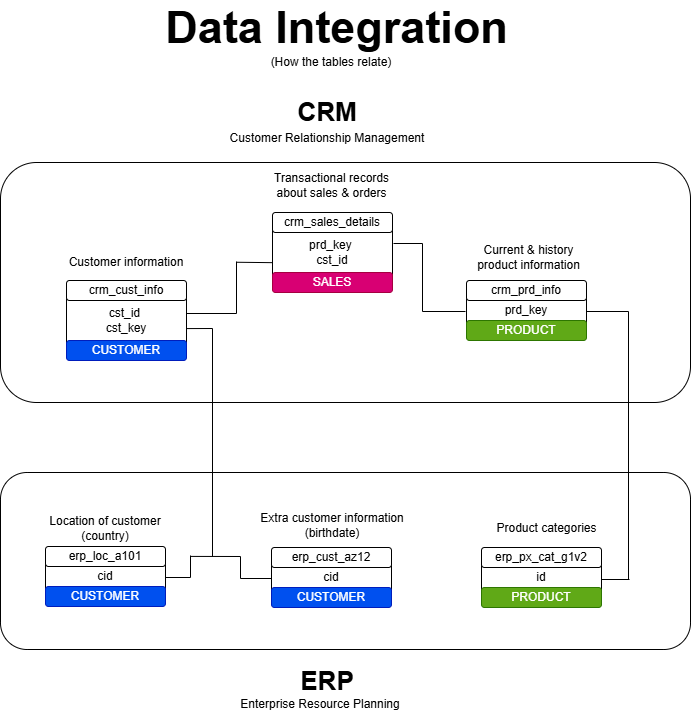

The diagram above was exported from draw.io. Its source (the exported page's mxGraphModel, read from the mxfile embedded in the PNG):
<mxGraphModel dx="690" dy="513" grid="0" gridSize="10" guides="1" tooltips="1" connect="1" arrows="1" fold="1" page="0" pageScale="1" pageWidth="850" pageHeight="1100" math="0" shadow="0">
  <root>
    <mxCell id="0" />
    <mxCell id="1" parent="0" />
    <mxCell id="_YFnIGqV9huZd519IjZo-1" parent="1" style="rounded=1;whiteSpace=wrap;html=1;" value="" vertex="1">
      <mxGeometry height="177" width="690" x="54" y="539" as="geometry" />
    </mxCell>
    <mxCell id="_YFnIGqV9huZd519IjZo-2" parent="1" style="rounded=1;whiteSpace=wrap;html=1;" value="" vertex="1">
      <mxGeometry height="240" width="690" x="54" y="229" as="geometry" />
    </mxCell>
    <mxCell id="_YFnIGqV9huZd519IjZo-3" parent="1" style="rounded=1;whiteSpace=wrap;html=1;" value="cst_id&amp;nbsp;&lt;div&gt;cst_key&lt;/div&gt;" vertex="1">
      <mxGeometry height="80" width="120" x="120" y="347" as="geometry" />
    </mxCell>
    <mxCell id="_YFnIGqV9huZd519IjZo-4" parent="1" style="rounded=1;whiteSpace=wrap;html=1;" value="prd_key" vertex="1">
      <mxGeometry height="60" width="120" x="520" y="347" as="geometry" />
    </mxCell>
    <mxCell id="_YFnIGqV9huZd519IjZo-11" parent="1" style="rounded=1;whiteSpace=wrap;html=1;" value="crm_cust_info" vertex="1">
      <mxGeometry height="20" width="120" x="120" y="347" as="geometry" />
    </mxCell>
    <mxCell id="_YFnIGqV9huZd519IjZo-12" edge="1" parent="1" source="_YFnIGqV9huZd519IjZo-11" style="edgeStyle=orthogonalEdgeStyle;rounded=0;orthogonalLoop=1;jettySize=auto;html=1;exitX=0.5;exitY=1;exitDx=0;exitDy=0;" target="_YFnIGqV9huZd519IjZo-11">
      <mxGeometry relative="1" as="geometry" />
    </mxCell>
    <mxCell id="_YFnIGqV9huZd519IjZo-13" parent="1" style="rounded=1;whiteSpace=wrap;html=1;fillColor=#0050ef;strokeColor=#001DBC;fontColor=#ffffff;" value="CUSTOMER" vertex="1">
      <mxGeometry height="20" width="120" x="120" y="407" as="geometry" />
    </mxCell>
    <mxCell id="_YFnIGqV9huZd519IjZo-16" parent="1" style="rounded=1;whiteSpace=wrap;html=1;" value="prd_key&amp;nbsp;&lt;div&gt;cst_id&lt;/div&gt;" vertex="1">
      <mxGeometry height="80" width="120" x="326" y="279" as="geometry" />
    </mxCell>
    <mxCell id="_YFnIGqV9huZd519IjZo-17" parent="1" style="rounded=1;whiteSpace=wrap;html=1;" value="crm_sales_details" vertex="1">
      <mxGeometry height="20" width="120" x="326" y="279" as="geometry" />
    </mxCell>
    <mxCell id="_YFnIGqV9huZd519IjZo-18" edge="1" parent="1" source="_YFnIGqV9huZd519IjZo-17" style="edgeStyle=orthogonalEdgeStyle;rounded=0;orthogonalLoop=1;jettySize=auto;html=1;exitX=0.5;exitY=1;exitDx=0;exitDy=0;" target="_YFnIGqV9huZd519IjZo-17">
      <mxGeometry relative="1" as="geometry" />
    </mxCell>
    <mxCell id="_YFnIGqV9huZd519IjZo-19" parent="1" style="rounded=1;whiteSpace=wrap;html=1;fillColor=#d80073;strokeColor=#A50040;fontColor=#ffffff;" value="SALES" vertex="1">
      <mxGeometry height="20" width="120" x="326" y="339" as="geometry" />
    </mxCell>
    <mxCell id="_YFnIGqV9huZd519IjZo-20" parent="1" style="rounded=1;whiteSpace=wrap;html=1;" value="crm_prd_info" vertex="1">
      <mxGeometry height="20" width="120" x="520" y="347" as="geometry" />
    </mxCell>
    <mxCell id="_YFnIGqV9huZd519IjZo-21" parent="1" style="rounded=1;whiteSpace=wrap;html=1;fillColor=#60a917;strokeColor=#2D7600;fontColor=#ffffff;" value="PRODUCT" vertex="1">
      <mxGeometry height="20" width="120" x="520" y="387" as="geometry" />
    </mxCell>
    <mxCell id="_YFnIGqV9huZd519IjZo-22" parent="1" style="rounded=1;whiteSpace=wrap;html=1;" value="cid" vertex="1">
      <mxGeometry height="60" width="120" x="99" y="613" as="geometry" />
    </mxCell>
    <mxCell id="_YFnIGqV9huZd519IjZo-23" parent="1" style="rounded=1;whiteSpace=wrap;html=1;" value="erp_loc_a101" vertex="1">
      <mxGeometry height="20" width="120" x="99" y="613" as="geometry" />
    </mxCell>
    <mxCell id="_YFnIGqV9huZd519IjZo-24" parent="1" style="rounded=1;whiteSpace=wrap;html=1;fillColor=#0050ef;strokeColor=#001DBC;fontColor=#ffffff;" value="CUSTOMER" vertex="1">
      <mxGeometry height="20" width="120" x="99" y="653" as="geometry" />
    </mxCell>
    <mxCell id="_YFnIGqV9huZd519IjZo-25" parent="1" style="rounded=1;whiteSpace=wrap;html=1;" value="cid" vertex="1">
      <mxGeometry height="60" width="120" x="325" y="614" as="geometry" />
    </mxCell>
    <mxCell id="_YFnIGqV9huZd519IjZo-26" parent="1" style="rounded=1;whiteSpace=wrap;html=1;" value="erp_cust_az12" vertex="1">
      <mxGeometry height="20" width="120" x="325" y="614" as="geometry" />
    </mxCell>
    <mxCell id="_YFnIGqV9huZd519IjZo-27" parent="1" style="rounded=1;whiteSpace=wrap;html=1;fillColor=#0050ef;strokeColor=#001DBC;fontColor=#ffffff;" value="CUSTOMER" vertex="1">
      <mxGeometry height="20" width="120" x="325" y="654" as="geometry" />
    </mxCell>
    <mxCell id="_YFnIGqV9huZd519IjZo-28" parent="1" style="rounded=1;whiteSpace=wrap;html=1;" value="id" vertex="1">
      <mxGeometry height="60" width="120" x="535" y="614" as="geometry" />
    </mxCell>
    <mxCell id="_YFnIGqV9huZd519IjZo-29" parent="1" style="rounded=1;whiteSpace=wrap;html=1;" value="erp_px_cat_g1v2" vertex="1">
      <mxGeometry height="20" width="120" x="535" y="614" as="geometry" />
    </mxCell>
    <mxCell id="_YFnIGqV9huZd519IjZo-30" parent="1" style="rounded=1;whiteSpace=wrap;html=1;fillColor=#60a917;strokeColor=#2D7600;fontColor=#ffffff;" value="PRODUCT" vertex="1">
      <mxGeometry height="20" width="120" x="535" y="654" as="geometry" />
    </mxCell>
    <mxCell id="_YFnIGqV9huZd519IjZo-33" parent="1" style="text;html=1;whiteSpace=wrap;strokeColor=none;fillColor=none;align=center;verticalAlign=middle;rounded=0;strokeWidth=6;" value="&lt;b&gt;&lt;font style=&quot;font-size: 26px;&quot;&gt;CRM&lt;/font&gt;&lt;/b&gt;" vertex="1">
      <mxGeometry height="40" width="70" x="346" y="159" as="geometry" />
    </mxCell>
    <mxCell id="_YFnIGqV9huZd519IjZo-34" parent="1" style="text;html=1;whiteSpace=wrap;strokeColor=none;fillColor=none;align=center;verticalAlign=middle;rounded=0;strokeWidth=6;" value="&lt;b&gt;&lt;font style=&quot;font-size: 26px;&quot;&gt;ERP&lt;/font&gt;&lt;/b&gt;" vertex="1">
      <mxGeometry height="40" width="70" x="346" y="728" as="geometry" />
    </mxCell>
    <mxCell id="_YFnIGqV9huZd519IjZo-35" parent="1" style="text;html=1;whiteSpace=wrap;strokeColor=none;fillColor=none;align=center;verticalAlign=middle;rounded=0;" value="Customer Relationship Management" vertex="1">
      <mxGeometry height="30" width="230" x="266" y="190" as="geometry" />
    </mxCell>
    <mxCell id="_YFnIGqV9huZd519IjZo-36" parent="1" style="text;html=1;whiteSpace=wrap;strokeColor=none;fillColor=none;align=center;verticalAlign=middle;rounded=0;" value="Enterprise Resource Planning" vertex="1">
      <mxGeometry height="30" width="180" x="284" y="756" as="geometry" />
    </mxCell>
    <mxCell id="_YFnIGqV9huZd519IjZo-37" parent="1" style="text;html=1;whiteSpace=wrap;strokeColor=none;fillColor=none;align=center;verticalAlign=middle;rounded=0;strokeWidth=5;" value="&lt;font style=&quot;font-size: 45px;&quot;&gt;&lt;b style=&quot;&quot;&gt;Data Integration&lt;/b&gt;&lt;/font&gt;" vertex="1">
      <mxGeometry height="30" width="401" x="190" y="79" as="geometry" />
    </mxCell>
    <mxCell id="_YFnIGqV9huZd519IjZo-38" parent="1" style="text;html=1;whiteSpace=wrap;strokeColor=none;fillColor=none;align=center;verticalAlign=middle;rounded=0;" value="(How the tables relate)" vertex="1">
      <mxGeometry height="30" width="142" x="314" y="114" as="geometry" />
    </mxCell>
    <mxCell id="_YFnIGqV9huZd519IjZo-39" parent="1" style="text;html=1;whiteSpace=wrap;strokeColor=none;fillColor=none;align=center;verticalAlign=middle;rounded=0;" value="Transactional records about sales &amp;amp; orders" vertex="1">
      <mxGeometry height="30" width="143" x="313.5" y="237" as="geometry" />
    </mxCell>
    <mxCell id="_YFnIGqV9huZd519IjZo-40" parent="1" style="text;html=1;whiteSpace=wrap;strokeColor=none;fillColor=none;align=center;verticalAlign=middle;rounded=0;" value="Customer information" vertex="1">
      <mxGeometry height="30" width="128" x="116" y="314" as="geometry" />
    </mxCell>
    <mxCell id="_YFnIGqV9huZd519IjZo-41" parent="1" style="text;html=1;whiteSpace=wrap;strokeColor=none;fillColor=none;align=center;verticalAlign=middle;rounded=0;" value="Current &amp;amp; history product information" vertex="1">
      <mxGeometry height="30" width="135" x="515" y="309" as="geometry" />
    </mxCell>
    <mxCell id="_YFnIGqV9huZd519IjZo-42" parent="1" style="text;html=1;whiteSpace=wrap;strokeColor=none;fillColor=none;align=center;verticalAlign=middle;rounded=0;" value="Location of customer (country)" vertex="1">
      <mxGeometry height="30" width="118" x="100" y="580" as="geometry" />
    </mxCell>
    <mxCell id="_YFnIGqV9huZd519IjZo-44" parent="1" style="text;html=1;whiteSpace=wrap;strokeColor=none;fillColor=none;align=center;verticalAlign=middle;rounded=0;" value="Extra customer information (birthdate)" vertex="1">
      <mxGeometry height="30" width="176" x="298" y="577" as="geometry" />
    </mxCell>
    <mxCell id="_YFnIGqV9huZd519IjZo-45" parent="1" style="text;html=1;whiteSpace=wrap;strokeColor=none;fillColor=none;align=center;verticalAlign=middle;rounded=0;" value="Product categories" vertex="1">
      <mxGeometry height="30" width="143" x="529" y="580" as="geometry" />
    </mxCell>
    <mxCell id="_YFnIGqV9huZd519IjZo-46" edge="1" parent="1" style="endArrow=none;html=1;rounded=0;" value="">
      <mxGeometry height="50" relative="1" width="50" as="geometry">
        <Array as="points">
          <mxPoint x="290" y="380" />
        </Array>
        <mxPoint x="240" y="380" as="sourcePoint" />
        <mxPoint x="290" y="328" as="targetPoint" />
      </mxGeometry>
    </mxCell>
    <mxCell id="_YFnIGqV9huZd519IjZo-51" edge="1" parent="1" style="endArrow=none;html=1;rounded=0;entryX=-0.002;entryY=0.627;entryDx=0;entryDy=0;entryPerimeter=0;" target="_YFnIGqV9huZd519IjZo-16" value="">
      <mxGeometry height="50" relative="1" width="50" as="geometry">
        <mxPoint x="290" y="328.75" as="sourcePoint" />
        <mxPoint x="318" y="328.75" as="targetPoint" />
      </mxGeometry>
    </mxCell>
    <mxCell id="_YFnIGqV9huZd519IjZo-52" edge="1" parent="1" style="endArrow=none;html=1;rounded=0;" value="">
      <mxGeometry height="50" relative="1" width="50" as="geometry">
        <mxPoint x="476" y="378" as="sourcePoint" />
        <mxPoint x="519" y="378" as="targetPoint" />
      </mxGeometry>
    </mxCell>
    <mxCell id="_YFnIGqV9huZd519IjZo-53" edge="1" parent="1" style="endArrow=none;html=1;rounded=0;" value="">
      <mxGeometry height="50" relative="1" width="50" as="geometry">
        <mxPoint x="476" y="378" as="sourcePoint" />
        <mxPoint x="476" y="310" as="targetPoint" />
      </mxGeometry>
    </mxCell>
    <mxCell id="_YFnIGqV9huZd519IjZo-54" edge="1" parent="1" style="endArrow=none;html=1;rounded=0;" value="">
      <mxGeometry height="50" relative="1" width="50" as="geometry">
        <mxPoint x="447" y="310" as="sourcePoint" />
        <mxPoint x="476" y="310" as="targetPoint" />
      </mxGeometry>
    </mxCell>
    <mxCell id="_YFnIGqV9huZd519IjZo-55" edge="1" parent="1" style="endArrow=none;html=1;rounded=0;" value="">
      <mxGeometry height="50" relative="1" width="50" as="geometry">
        <mxPoint x="640" y="378" as="sourcePoint" />
        <mxPoint x="682" y="378" as="targetPoint" />
      </mxGeometry>
    </mxCell>
    <mxCell id="_YFnIGqV9huZd519IjZo-56" edge="1" parent="1" style="endArrow=none;html=1;rounded=0;" value="">
      <mxGeometry height="50" relative="1" width="50" as="geometry">
        <mxPoint x="682" y="646" as="sourcePoint" />
        <mxPoint x="682" y="378" as="targetPoint" />
      </mxGeometry>
    </mxCell>
    <mxCell id="_YFnIGqV9huZd519IjZo-57" edge="1" parent="1" style="endArrow=none;html=1;rounded=0;" value="">
      <mxGeometry height="50" relative="1" width="50" as="geometry">
        <mxPoint x="655" y="646" as="sourcePoint" />
        <mxPoint x="683" y="646" as="targetPoint" />
      </mxGeometry>
    </mxCell>
    <mxCell id="_YFnIGqV9huZd519IjZo-58" edge="1" parent="1" style="endArrow=none;html=1;rounded=0;" value="">
      <mxGeometry height="50" relative="1" width="50" as="geometry">
        <mxPoint x="219" y="644" as="sourcePoint" />
        <mxPoint x="244" y="644" as="targetPoint" />
      </mxGeometry>
    </mxCell>
    <mxCell id="_YFnIGqV9huZd519IjZo-59" edge="1" parent="1" style="endArrow=none;html=1;rounded=0;" value="">
      <mxGeometry height="50" relative="1" width="50" as="geometry">
        <mxPoint x="294" y="645" as="sourcePoint" />
        <mxPoint x="325" y="645" as="targetPoint" />
      </mxGeometry>
    </mxCell>
    <mxCell id="_YFnIGqV9huZd519IjZo-60" edge="1" parent="1" style="endArrow=none;html=1;rounded=0;" value="">
      <mxGeometry height="50" relative="1" width="50" as="geometry">
        <mxPoint x="244" y="644" as="sourcePoint" />
        <mxPoint x="244" y="622" as="targetPoint" />
      </mxGeometry>
    </mxCell>
    <mxCell id="_YFnIGqV9huZd519IjZo-62" edge="1" parent="1" style="endArrow=none;html=1;rounded=0;" value="">
      <mxGeometry height="50" relative="1" width="50" as="geometry">
        <mxPoint x="294" y="645" as="sourcePoint" />
        <mxPoint x="294" y="623" as="targetPoint" />
      </mxGeometry>
    </mxCell>
    <mxCell id="_YFnIGqV9huZd519IjZo-63" edge="1" parent="1" style="endArrow=none;html=1;rounded=0;" value="">
      <mxGeometry height="50" relative="1" width="50" as="geometry">
        <mxPoint x="244" y="622.91" as="sourcePoint" />
        <mxPoint x="294" y="623" as="targetPoint" />
      </mxGeometry>
    </mxCell>
    <mxCell id="_YFnIGqV9huZd519IjZo-64" edge="1" parent="1" style="endArrow=none;html=1;rounded=0;" value="">
      <mxGeometry height="50" relative="1" width="50" as="geometry">
        <mxPoint x="266" y="623" as="sourcePoint" />
        <mxPoint x="266" y="395" as="targetPoint" />
      </mxGeometry>
    </mxCell>
    <mxCell id="_YFnIGqV9huZd519IjZo-65" edge="1" parent="1" source="_YFnIGqV9huZd519IjZo-3" style="endArrow=none;html=1;rounded=0;exitX=0.999;exitY=0.601;exitDx=0;exitDy=0;exitPerimeter=0;" value="">
      <mxGeometry height="50" relative="1" width="50" as="geometry">
        <mxPoint x="240" y="394" as="sourcePoint" />
        <mxPoint x="266" y="395" as="targetPoint" />
      </mxGeometry>
    </mxCell>
  </root>
</mxGraphModel>